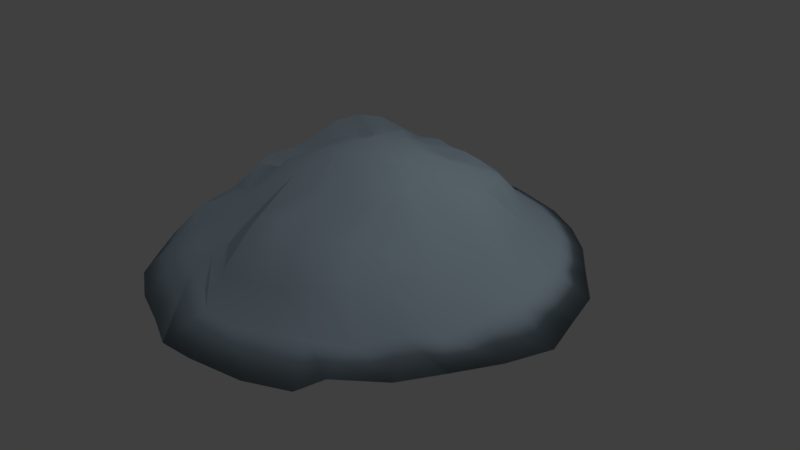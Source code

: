 # Source: snowdrift_large_2.blend  (saved by Blender 2.78.0; exported with 4.5.12 LTS)
import bpy
from mathutils import Matrix  # noqa: F401  (used for matrix-valued properties, if any)

bpy.ops.wm.read_factory_settings(use_empty=True)
scene = bpy.context.scene
scene.name = 'Scene'

# ---- collections
col_collection_1 = bpy.data.collections.new('Collection 1'); scene.collection.children.link(col_collection_1)

# ---- materials (node trees are filled in below, after node groups)
mat_snowdrift_large_2_white = bpy.data.materials.new('snowdrift_large_2_white')
mat_snowdrift_large_2_white.alpha_threshold = 0.0
mat_snowdrift_large_2_white.use_transparent_shadow = False
mat_snowdrift_large_2_white.diffuse_color = (0.6724, 0.855, 1.0, 1.0)
mat_snowdrift_large_2_white.specular_color = (0.6724, 0.855, 1.0)
mat_snowdrift_large_2_white.roughness = 0.5
mat_snowdrift_large_2_white.specular_intensity = 0.15

# ---- material node trees

# ---- world
world_world = bpy.data.worlds.new('World'); scene.world = world_world
world_world.color = (0.05088, 0.05088, 0.05088)
world_world.use_sun_shadow = False
world_world.sun_shadow_jitter_overblur = 0.0
world_world.cycles.sampling_method = 'MANUAL'

# ---- cameras
cam_camera = bpy.data.cameras.new('Camera')
cam_camera.clip_end = 100.0
cam_camera.lens = 35.0
cam_camera.sensor_width = 32.0
cam_camera.sensor_height = 18.0
cam_camera.ortho_scale = 7.314
cam_camera.dof.focus_distance = 0.0
cam_camera.dof.aperture_fstop = 128.0

# ---- lights
light_lamp = bpy.data.lights.new('Lamp', 'POINT')
light_lamp.transmission_factor = 0.0
light_lamp.cutoff_distance = 30.0
light_lamp.energy = 100.0
light_lamp.shadow_buffer_clip_start = 1.001
light_lamp.shadow_soft_size = 0.1
light_lamp.shadow_maximum_resolution = 0.006
light_lamp.use_absolute_resolution = True

# ---- meshes
me_sphere = bpy.data.meshes.new('Sphere')
me_sphere.from_pydata([(0.02465, 0.1245, 1.672), (0.04531, 0.2283, 1.503), (0.07382, 0.3389, 1.398), (0.09782, 0.4569, 1.144), (0.1103, 0.5548, 0.8486), (0.1384, 0.662, 0.6477), (0.04835, 0.1172, 1.679), (0.08887, 0.2151, 1.412), (0.1448, 0.3173, 1.407), (0.1919, 0.4283, 1.063), (0.2164, 0.5226, 0.8524), (0.1993, 0.6449, 0.6477), (0.0702, 0.1055, 1.685), (0.129, 0.1936, 1.52), (0.2102, 0.2823, 1.416), (0.2189, 0.4172, 1.072), (0.3142, 0.4703, 0.856), (0.3199, 0.5804, 0.6477), (0.08934, 0.08973, 1.69), (0.1642, 0.1646, 1.541), (0.2675, 0.2678, 1.424), (0.2948, 0.3548, 1.081), (0.3999, 0.4, 0.8591), (0.4257, 0.4936, 0.6477), (0.1051, 0.0705, 1.694), (0.1931, 0.1293, 1.606), (0.3146, 0.2104, 1.43), (0.3572, 0.2788, 1.053), (0.4703, 0.3143, 0.8617), (0.5125, 0.3878, 0.6477), (0.1468, 0.04856, 1.697), (0.2146, 0.08909, 1.61), (0.3197, 0.1449, 1.434), (0.4035, 0.192, 1.058), (0.5226, 0.2165, 0.8636), (0.6155, 0.2671, 0.6477), (0.154, 0.02476, 1.699), (0.2278, 0.04542, 1.613), (0.3711, 0.07389, 1.437), (0.4619, 0.09789, 1.062), (0.5547, 0.1104, 0.8647), (0.6552, 0.1362, 0.6477), (0.174, -9.109e-08, 1.7), (0.2322, -8.52e-08, 1.614), (0.3784, -8.252e-08, 1.372), (0.4716, -8.45e-08, 1.097), (0.5656, -9.144e-08, 0.8651), (0.698, -5.118e-08, 0.6477), (0.1715, -0.02476, 1.699), (0.2685, -0.04542, 1.541), (0.3711, -0.07389, 1.292), (0.4619, -0.09789, 1.096), (0.5547, -0.1104, 0.8647), (0.6529, -0.1362, 0.6477), (0.1914, -0.04856, 1.697), (0.2553, -0.08909, 1.538), (0.3496, -0.1449, 1.329), (0.4334, -0.192, 1.185), (0.5226, -0.2165, 0.7942), (0.5861, -0.2671, 0.6477), (0.1527, -0.0705, 1.694), (0.2594, -0.1293, 1.534), (0.3146, -0.2104, 1.245), (0.3871, -0.2788, 1.18), (0.4703, -0.3143, 0.8617), (0.5216, -0.3878, 0.6477), (0.1194, -0.08973, 1.69), (0.2507, -0.1646, 1.528), (0.2675, -0.2678, 1.318), (0.3247, -0.3548, 1.173), (0.3999, -0.4, 0.7898), (0.4031, -0.4936, 0.6477), (0.1003, -0.1055, 1.685), (0.2185, -0.1936, 1.52), (0.2102, -0.3149, 1.35), (0.2786, -0.4172, 1.164), (0.3142, -0.4703, 0.8098), (0.3878, -0.5804, 0.6477), (0.04835, -0.1172, 1.679), (0.1551, -0.2151, 1.512), (0.1448, -0.3499, 1.342), (0.1919, -0.4636, 1.071), (0.2164, -0.5226, 0.8062), (0.2671, -0.6449, 0.6477), (0.02465, -0.1245, 1.672), (0.08606, -0.2283, 1.503), (0.07382, -0.3715, 1.398), (0.09782, -0.4921, 1.061), (0.1103, -0.5548, 0.7792), (0.1045, -0.6846, 0.6477), (-6.922e-08, -0.1269, 1.666), (0.04075, -0.2328, 1.494), (-3.49e-08, -0.3788, 1.388), (-7.762e-08, -0.5018, 1.05), (-1.051e-07, -0.5657, 0.7752), (-1.209e-08, -0.698, 0.6477), (-0.02465, -0.1094, 1.659), (-0.04531, -0.2283, 1.557), (-0.07382, -0.3715, 1.178), (-0.09782, -0.4759, 1.039), (-0.1103, -0.5385, 0.9446), (-0.109, -0.6575, 0.6477), (-0.04835, -0.1022, 1.652), (-0.08887, -0.2151, 1.548), (-0.1448, -0.3499, 1.169), (-0.1919, -0.4636, 1.028), (-0.2164, -0.5063, 0.9407), (-0.24, -0.6177, 0.6477), (-1.969e-07, -2.947e-07, 1.735), (-0.0702, -0.07535, 1.647), (-0.129, -0.1936, 1.54), (-0.2102, -0.3149, 1.16), (-0.2786, -0.4172, 1.019), (-0.3142, -0.454, 0.9372), (-0.3607, -0.5532, 0.6477), (-0.08934, -0.07465, 1.641), (-0.1642, -0.1646, 1.532), (-0.2675, -0.2678, 1.153), (-0.3546, -0.3548, 1.094), (-0.3999, -0.3837, 0.8647), (-0.4348, -0.4664, 0.6477), (-0.1051, -0.05542, 1.637), (-0.1931, -0.1293, 1.392), (-0.3146, -0.2104, 1.146), (-0.3626, -0.2788, 1.087), (-0.4703, -0.3143, 0.8621), (-0.5216, -0.3607, 0.6477), (-0.1167, -0.03348, 1.634), (-0.2146, -0.08909, 1.311), (-0.3333, -0.1449, 1.342), (-0.409, -0.192, 1.082), (-0.5226, -0.2165, 0.8602), (-0.5861, -0.24, 0.6477), (-0.1239, -0.02476, 1.632), (-0.2278, -0.04542, 1.25), (-0.3711, -0.07389, 1.34), (-0.4375, -0.09789, 1.079), (-0.5547, -0.1104, 0.8244), (-0.6529, -0.1362, 0.6477), (-0.1264, -7.825e-08, 1.631), (-0.2322, -5.815e-08, 1.307), (-0.3621, -5.763e-08, 1.339), (-0.4471, 1.578e-08, 1.078), (-0.5656, 4.223e-08, 0.824), (-0.6664, -8.496e-08, 0.6477), (-0.1239, 0.02476, 1.574), (-0.2278, 0.04542, 1.308), (-0.3385, 0.07389, 1.423), (-0.4375, 0.09789, 1.079), (-0.5547, 0.1104, 0.8244), (-0.6529, 0.1362, 0.6477), (-0.1167, 0.04856, 1.576), (-0.2146, 0.08909, 1.388), (-0.317, 0.1449, 1.543), (-0.4633, 0.192, 1.082), (-0.5226, 0.2165, 0.8256), (-0.5951, 0.2671, 0.6477), (-0.1051, 0.0705, 1.579), (-0.1931, 0.1293, 1.392), (-0.282, 0.2104, 1.581), (-0.4169, 0.2788, 1.087), (-0.4703, 0.3143, 0.8275), (-0.5397, 0.3878, 0.6477), (-0.08934, 0.08973, 1.584), (-0.1642, 0.1646, 1.532), (-0.235, 0.2678, 1.554), (-0.3546, 0.3195, 1.094), (-0.3999, 0.4, 0.83), (-0.4529, 0.4936, 0.6477), (-0.0702, 0.1055, 1.647), (-0.129, 0.1936, 1.54), (-0.1776, 0.3149, 1.444), (-0.2786, 0.3819, 1.102), (-0.3142, 0.435, 0.8331), (-0.3471, 0.5804, 0.6477), (-0.04835, 0.1172, 1.595), (-0.08887, 0.2151, 1.548), (-0.1448, 0.3499, 1.369), (-0.1919, 0.4283, 1.036), (-0.2164, 0.4873, 0.8367), (-0.2671, 0.6449, 0.6477), (-0.02465, 0.1245, 1.509), (-0.04531, 0.2283, 1.498), (-0.07382, 0.3715, 1.379), (-0.09782, 0.4569, 1.047), (-0.1103, 0.5195, 0.8406), (-0.1181, 0.7072, 0.6477), (-3.711e-08, 0.1269, 1.608), (4.173e-09, 0.2328, 1.508), (2.549e-08, 0.3462, 1.388), (5.428e-08, 0.4665, 1.058), (1.401e-07, 0.5304, 0.8446), (-1.209e-08, 0.698, 0.6477)], [], [(187, 108, 0), (188, 187, 0, 1), (189, 188, 1, 2), (190, 189, 2, 3), (191, 190, 3, 4), (192, 191, 4, 5), (5, 4, 10, 11), (0, 108, 6), (1, 0, 6, 7), (2, 1, 7, 8), (3, 2, 8, 9), (4, 3, 9, 10), (8, 7, 13, 14), (9, 8, 14, 15), (10, 9, 15, 16), (11, 10, 16, 17), (6, 108, 12), (7, 6, 12, 13), (12, 108, 18), (13, 12, 18, 19), (14, 13, 19, 20), (15, 14, 20, 21), (16, 15, 21, 22), (17, 16, 22, 23), (20, 19, 25, 26), (21, 20, 26, 27), (22, 21, 27, 28), (23, 22, 28, 29), (18, 108, 24), (19, 18, 24, 25), (24, 108, 30), (25, 24, 30, 31), (26, 25, 31, 32), (27, 26, 32, 33), (28, 27, 33, 34), (29, 28, 34, 35), (33, 32, 38, 39), (34, 33, 39, 40), (35, 34, 40, 41), (30, 108, 36), (31, 30, 36, 37), (32, 31, 37, 38), (36, 108, 42), (37, 36, 42, 43), (38, 37, 43, 44), (39, 38, 44, 45), (40, 39, 45, 46), (41, 40, 46, 47), (45, 44, 50, 51), (46, 45, 51, 52), (47, 46, 52, 53), (42, 108, 48), (43, 42, 48, 49), (44, 43, 49, 50), (48, 108, 54), (49, 48, 54, 55), (50, 49, 55, 56), (51, 50, 56, 57), (52, 51, 57, 58), (53, 52, 58, 59), (58, 57, 63, 64), (59, 58, 64, 65), (54, 108, 60), (55, 54, 60, 61), (56, 55, 61, 62), (57, 56, 62, 63), (61, 60, 66, 67), (62, 61, 67, 68), (63, 62, 68, 69), (64, 63, 69, 70), (65, 64, 70, 71), (60, 108, 66), (71, 70, 76, 77), (66, 108, 72), (67, 66, 72, 73), (68, 67, 73, 74), (69, 68, 74, 75), (70, 69, 75, 76), (73, 72, 78, 79), (74, 73, 79, 80), (75, 74, 80, 81), (76, 75, 81, 82), (77, 76, 82, 83), (72, 108, 78), (83, 82, 88, 89), (78, 108, 84), (79, 78, 84, 85), (80, 79, 85, 86), (81, 80, 86, 87), (82, 81, 87, 88), (86, 85, 91, 92), (87, 86, 92, 93), (88, 87, 93, 94), (89, 88, 94, 95), (84, 108, 90), (85, 84, 90, 91), (90, 108, 96), (91, 90, 96, 97), (92, 91, 97, 98), (93, 92, 98, 99), (94, 93, 99, 100), (95, 94, 100, 101), (98, 97, 103, 104), (99, 98, 104, 105), (100, 99, 105, 106), (101, 100, 106, 107), (96, 108, 102), (97, 96, 102, 103), (102, 108, 109), (103, 102, 109, 110), (104, 103, 110, 111), (105, 104, 111, 112), (106, 105, 112, 113), (107, 106, 113, 114), (112, 111, 117, 118), (113, 112, 118, 119), (114, 113, 119, 120), (109, 108, 115), (110, 109, 115, 116), (111, 110, 116, 117), (115, 108, 121), (116, 115, 121, 122), (117, 116, 122, 123), (118, 117, 123, 124), (119, 118, 124, 125), (120, 119, 125, 126), (125, 124, 130, 131), (126, 125, 131, 132), (121, 108, 127), (122, 121, 127, 128), (123, 122, 128, 129), (124, 123, 129, 130), (127, 108, 133), (128, 127, 133, 134), (129, 128, 134, 135), (130, 129, 135, 136), (131, 130, 136, 137), (132, 131, 137, 138), (137, 136, 142, 143), (138, 137, 143, 144), (133, 108, 139), (134, 133, 139, 140), (135, 134, 140, 141), (136, 135, 141, 142), (140, 139, 145, 146), (141, 140, 146, 147), (142, 141, 147, 148), (143, 142, 148, 149), (144, 143, 149, 150), (139, 108, 145), (150, 149, 155, 156), (145, 108, 151), (146, 145, 151, 152), (147, 146, 152, 153), (148, 147, 153, 154), (149, 148, 154, 155), (152, 151, 157, 158), (153, 152, 158, 159), (154, 153, 159, 160), (155, 154, 160, 161), (156, 155, 161, 162), (151, 108, 157), (162, 161, 167, 168), (157, 108, 163), (158, 157, 163, 164), (159, 158, 164, 165), (160, 159, 165, 166), (161, 160, 166, 167), (165, 164, 170, 171), (166, 165, 171, 172), (167, 166, 172, 173), (168, 167, 173, 174), (163, 108, 169), (164, 163, 169, 170), (169, 108, 175), (170, 169, 175, 176), (171, 170, 176, 177), (172, 171, 177, 178), (173, 172, 178, 179), (174, 173, 179, 180), (178, 177, 183, 184), (179, 178, 184, 185), (180, 179, 185, 186), (175, 108, 181), (176, 175, 181, 182), (177, 176, 182, 183), (11, 17, 23, 29, 35, 41, 47, 53, 59, 65, 71, 77, 83, 89, 95, 101, 107, 114, 120, 126, 132, 138, 144, 150, 156, 162, 168, 174, 180, 186, 192, 5), (181, 108, 187), (182, 181, 187, 188), (183, 182, 188, 189), (184, 183, 189, 190), (185, 184, 190, 191), (186, 185, 191, 192)])
me_sphere.polygons.foreach_set('use_smooth', [True] * 193)
me_sphere.materials.append(mat_snowdrift_large_2_white)
me_sphere.use_remesh_preserve_volume = False
me_sphere.use_remesh_preserve_attributes = False
me_sphere.use_mirror_vertex_groups = False
me_sphere.update()

# ---- objects
ob_sphere = bpy.data.objects.new('Sphere', me_sphere)
ob_lamp = bpy.data.objects.new('Lamp', light_lamp)
ob_camera = bpy.data.objects.new('Camera', cam_camera)

# ---- transforms, parenting, visibility, modifiers, constraints
ob_sphere.location = (0.0, 0.0, -0.933)
ob_sphere.scale = (4.252, 4.252, 1.453)
ob_sphere.lineart.crease_threshold = 0.0
ob_lamp.location = (4.076, 1.005, 5.904)
ob_lamp.rotation_euler = (0.6503, 0.05522, 1.866)
ob_lamp.lock_rotations_4d = False
ob_lamp.empty_display_type = 'ARROWS'
ob_lamp.color = (0.0, 0.0, 0.0, 0.0)
ob_lamp.hide_viewport = True
ob_lamp.lineart.crease_threshold = 0.0
ob_camera.location = (7.481, -6.508, 5.344)
ob_camera.rotation_euler = (1.109, 0.0, 0.8149)
ob_camera.lock_rotations_4d = False
ob_camera.empty_display_type = 'ARROWS'
ob_camera.color = (0.0, 0.0, 0.0, 0.0)
ob_camera.hide_viewport = True
ob_camera.display_type = 'WIRE'
ob_camera.lineart.crease_threshold = 0.0

# ---- collection membership
col_collection_1.objects.link(ob_sphere)
col_collection_1.objects.link(ob_lamp)
col_collection_1.objects.link(ob_camera)

# ---- scene / render settings (as saved in the file)
scene.camera = ob_camera
scene.frame_start = 1; scene.frame_end = 250; scene.frame_set(1)
scene.render.engine = 'BLENDER_EEVEE_NEXT'
scene.render.resolution_percentage = 50
scene.render.dither_intensity = 0.0
scene.cycles.use_denoising = False
scene.cycles.samples = 128
scene.cycles.sampling_pattern = 'TABULATED_SOBOL'
scene.cycles.light_sampling_threshold = 0.0
scene.cycles.use_adaptive_sampling = False
scene.cycles.use_light_tree = False
scene.cycles.blur_glossy = 0.0
scene.cycles.sample_clamp_indirect = 0.0
scene.view_settings.view_transform = 'Standard'
scene.unit_settings.scale_length = 0.3048
bpy.context.view_layer.update()
